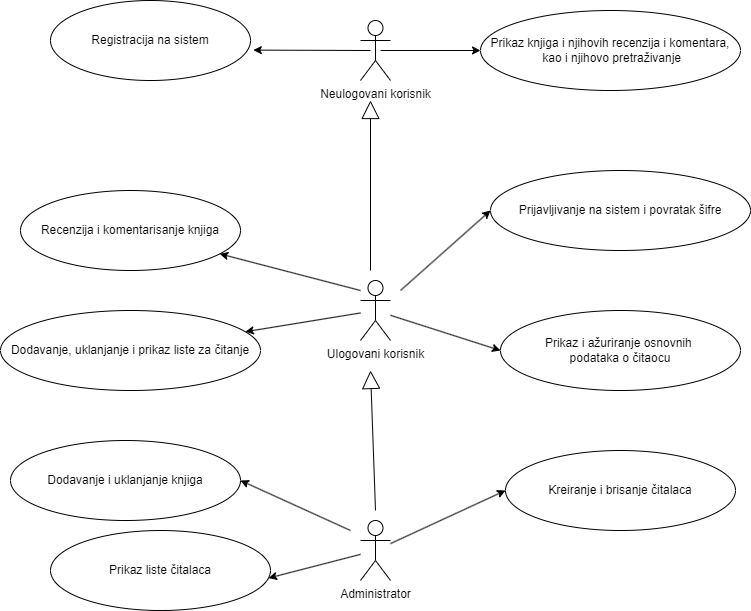

The diagram above was exported from draw.io. Its source (the exported page's mxGraphModel, read from the mxfile embedded in the PNG):
<mxGraphModel dx="1235" dy="731" grid="1" gridSize="10" guides="1" tooltips="1" connect="1" arrows="1" fold="1" page="1" pageScale="1" pageWidth="850" pageHeight="1100" math="0" shadow="0">
  <root>
    <mxCell id="0" />
    <mxCell id="1" parent="0" />
    <mxCell id="fvlIII-Ez50uNuMyyY1--1" value="Neulogovani korisnik" style="shape=umlActor;verticalLabelPosition=bottom;verticalAlign=top;html=1;outlineConnect=0;fontColor=#000000;" vertex="1" parent="1">
      <mxGeometry x="410" y="40" width="30" height="60" as="geometry" />
    </mxCell>
    <mxCell id="fvlIII-Ez50uNuMyyY1--2" value="Ulogovani korisnik" style="shape=umlActor;verticalLabelPosition=bottom;verticalAlign=top;html=1;outlineConnect=0;fontColor=#000000;" vertex="1" parent="1">
      <mxGeometry x="410" y="300" width="30" height="60" as="geometry" />
    </mxCell>
    <mxCell id="fvlIII-Ez50uNuMyyY1--3" value="Administrator" style="shape=umlActor;verticalLabelPosition=bottom;verticalAlign=top;html=1;outlineConnect=0;fontColor=#000000;" vertex="1" parent="1">
      <mxGeometry x="410" y="540" width="30" height="60" as="geometry" />
    </mxCell>
    <mxCell id="fvlIII-Ez50uNuMyyY1--4" value="&lt;span&gt;Kreiranje i brisanje čitalaca&lt;/span&gt;" style="ellipse;whiteSpace=wrap;html=1;fontColor=#000000;verticalAlign=middle;fontSize=12;" vertex="1" parent="1">
      <mxGeometry x="555" y="470" width="230" height="80" as="geometry" />
    </mxCell>
    <mxCell id="fvlIII-Ez50uNuMyyY1--5" value="&lt;br&gt;&lt;span style=&quot;font-family: Helvetica; font-style: normal; font-variant-ligatures: normal; font-variant-caps: normal; font-weight: 400; letter-spacing: normal; orphans: 2; text-align: center; text-indent: 0px; text-transform: none; widows: 2; word-spacing: 0px; -webkit-text-stroke-width: 0px; white-space: normal; text-decoration-thickness: initial; text-decoration-style: initial; text-decoration-color: initial; float: none; display: inline !important;&quot;&gt;Dodavanje, uklanjanje i prikaz liste za&amp;nbsp;&lt;/span&gt;čitanje&lt;div&gt;&lt;br/&gt;&lt;/div&gt;" style="ellipse;whiteSpace=wrap;html=1;verticalAlign=middle;fontColor=#000000;fontSize=12;" vertex="1" parent="1">
      <mxGeometry x="50" y="330" width="260" height="80" as="geometry" />
    </mxCell>
    <mxCell id="fvlIII-Ez50uNuMyyY1--6" value="&lt;span&gt;Recenzija i komentarisanje knjiga&lt;/span&gt;" style="ellipse;whiteSpace=wrap;html=1;verticalAlign=middle;fontColor=#000000;fontSize=12;" vertex="1" parent="1">
      <mxGeometry x="70" y="210" width="220" height="80" as="geometry" />
    </mxCell>
    <mxCell id="fvlIII-Ez50uNuMyyY1--7" value="&lt;span style=&quot;background-color: initial;&quot;&gt;Prikaz i ažuriranje osnovnih&amp;nbsp;&lt;/span&gt;&lt;div&gt;&lt;span style=&quot;background-color: initial;&quot;&gt;podataka o čitaocu&lt;/span&gt;&lt;/div&gt;" style="ellipse;whiteSpace=wrap;html=1;verticalAlign=middle;fontColor=#000000;fontSize=12;" vertex="1" parent="1">
      <mxGeometry x="550" y="330" width="240" height="80" as="geometry" />
    </mxCell>
    <mxCell id="fvlIII-Ez50uNuMyyY1--8" value="&lt;span&gt;Prijavljivanje na sistem i povratak šifre&lt;/span&gt;" style="ellipse;whiteSpace=wrap;html=1;verticalAlign=middle;fontColor=#000000;fontSize=12;" vertex="1" parent="1">
      <mxGeometry x="540" y="190" width="260" height="80" as="geometry" />
    </mxCell>
    <mxCell id="fvlIII-Ez50uNuMyyY1--9" value="Registracija na sistem" style="ellipse;whiteSpace=wrap;html=1;verticalAlign=middle;fontColor=#000000;fontSize=12;" vertex="1" parent="1">
      <mxGeometry x="100" y="20" width="200" height="80" as="geometry" />
    </mxCell>
    <mxCell id="fvlIII-Ez50uNuMyyY1--10" value="&lt;span&gt;Prikaz knjiga i njihovih recenzija i komentara,&lt;/span&gt;&lt;div&gt;&amp;nbsp;kao i njihovo pretraživanje&lt;/div&gt;" style="ellipse;whiteSpace=wrap;html=1;fontColor=#000000;verticalAlign=middle;fontSize=12;" vertex="1" parent="1">
      <mxGeometry x="530" y="30" width="260" height="80" as="geometry" />
    </mxCell>
    <mxCell id="fvlIII-Ez50uNuMyyY1--11" value="&lt;span&gt;Prikaz liste čitalaca&lt;/span&gt;" style="ellipse;whiteSpace=wrap;html=1;fontColor=#000000;verticalAlign=middle;fontSize=12;" vertex="1" parent="1">
      <mxGeometry x="100" y="550" width="220" height="80" as="geometry" />
    </mxCell>
    <mxCell id="fvlIII-Ez50uNuMyyY1--12" value="&lt;span&gt;Dodavanje i uklanjanje knjiga&lt;/span&gt;" style="ellipse;whiteSpace=wrap;html=1;verticalAlign=middle;fontColor=#000000;fontSize=12;" vertex="1" parent="1">
      <mxGeometry x="60" y="460" width="230" height="80" as="geometry" />
    </mxCell>
    <mxCell id="fvlIII-Ez50uNuMyyY1--15" value="" style="endArrow=classic;html=1;rounded=0;entryX=0.991;entryY=0.595;entryDx=0;entryDy=0;entryPerimeter=0;fontColor=#000000;" edge="1" parent="1" source="fvlIII-Ez50uNuMyyY1--3" target="fvlIII-Ez50uNuMyyY1--11">
      <mxGeometry width="50" height="50" relative="1" as="geometry">
        <mxPoint x="400" y="350" as="sourcePoint" />
        <mxPoint x="450" y="300" as="targetPoint" />
      </mxGeometry>
    </mxCell>
    <mxCell id="fvlIII-Ez50uNuMyyY1--16" value="" style="endArrow=classic;html=1;rounded=0;entryX=1;entryY=0.5;entryDx=0;entryDy=0;fontColor=#000000;" edge="1" parent="1" target="fvlIII-Ez50uNuMyyY1--12">
      <mxGeometry width="50" height="50" relative="1" as="geometry">
        <mxPoint x="400" y="550" as="sourcePoint" />
        <mxPoint x="450" y="300" as="targetPoint" />
      </mxGeometry>
    </mxCell>
    <mxCell id="fvlIII-Ez50uNuMyyY1--17" value="" style="endArrow=classic;html=1;rounded=0;entryX=0;entryY=0.5;entryDx=0;entryDy=0;fontColor=#000000;" edge="1" parent="1" source="fvlIII-Ez50uNuMyyY1--3" target="fvlIII-Ez50uNuMyyY1--4">
      <mxGeometry width="50" height="50" relative="1" as="geometry">
        <mxPoint x="400" y="350" as="sourcePoint" />
        <mxPoint x="450" y="300" as="targetPoint" />
      </mxGeometry>
    </mxCell>
    <mxCell id="fvlIII-Ez50uNuMyyY1--18" value="" style="endArrow=classic;html=1;rounded=0;fontColor=#000000;" edge="1" parent="1" source="fvlIII-Ez50uNuMyyY1--2" target="fvlIII-Ez50uNuMyyY1--5">
      <mxGeometry width="50" height="50" relative="1" as="geometry">
        <mxPoint x="400" y="350" as="sourcePoint" />
        <mxPoint x="450" y="300" as="targetPoint" />
      </mxGeometry>
    </mxCell>
    <mxCell id="fvlIII-Ez50uNuMyyY1--19" value="" style="endArrow=classic;html=1;rounded=0;entryX=0;entryY=0.5;entryDx=0;entryDy=0;fontColor=#000000;" edge="1" parent="1" source="fvlIII-Ez50uNuMyyY1--2" target="fvlIII-Ez50uNuMyyY1--7">
      <mxGeometry width="50" height="50" relative="1" as="geometry">
        <mxPoint x="400" y="350" as="sourcePoint" />
        <mxPoint x="450" y="300" as="targetPoint" />
      </mxGeometry>
    </mxCell>
    <mxCell id="fvlIII-Ez50uNuMyyY1--20" value="" style="endArrow=classic;html=1;rounded=0;fontColor=#000000;" edge="1" parent="1" target="fvlIII-Ez50uNuMyyY1--6">
      <mxGeometry width="50" height="50" relative="1" as="geometry">
        <mxPoint x="410" y="310" as="sourcePoint" />
        <mxPoint x="450" y="300" as="targetPoint" />
      </mxGeometry>
    </mxCell>
    <mxCell id="fvlIII-Ez50uNuMyyY1--21" value="" style="endArrow=classic;html=1;rounded=0;entryX=0;entryY=0.5;entryDx=0;entryDy=0;fontColor=#000000;" edge="1" parent="1" target="fvlIII-Ez50uNuMyyY1--8">
      <mxGeometry width="50" height="50" relative="1" as="geometry">
        <mxPoint x="450" y="310" as="sourcePoint" />
        <mxPoint x="450" y="300" as="targetPoint" />
      </mxGeometry>
    </mxCell>
    <mxCell id="fvlIII-Ez50uNuMyyY1--22" value="" style="endArrow=classic;html=1;rounded=0;entryX=1.014;entryY=0.62;entryDx=0;entryDy=0;entryPerimeter=0;fontColor=#000000;" edge="1" parent="1" target="fvlIII-Ez50uNuMyyY1--9">
      <mxGeometry width="50" height="50" relative="1" as="geometry">
        <mxPoint x="420" y="70" as="sourcePoint" />
        <mxPoint x="450" y="300" as="targetPoint" />
      </mxGeometry>
    </mxCell>
    <mxCell id="fvlIII-Ez50uNuMyyY1--23" value="" style="endArrow=classic;html=1;rounded=0;fontColor=#000000;" edge="1" parent="1">
      <mxGeometry width="50" height="50" relative="1" as="geometry">
        <mxPoint x="430" y="70" as="sourcePoint" />
        <mxPoint x="530" y="70" as="targetPoint" />
      </mxGeometry>
    </mxCell>
    <mxCell id="fvlIII-Ez50uNuMyyY1--26" value="" style="endArrow=block;endSize=16;endFill=0;html=1;rounded=0;fontColor=#000000;" edge="1" parent="1">
      <mxGeometry width="160" relative="1" as="geometry">
        <mxPoint x="425" y="530" as="sourcePoint" />
        <mxPoint x="420" y="390" as="targetPoint" />
      </mxGeometry>
    </mxCell>
    <mxCell id="fvlIII-Ez50uNuMyyY1--27" value="" style="endArrow=block;endSize=16;endFill=0;html=1;rounded=0;fontColor=#000000;" edge="1" parent="1">
      <mxGeometry width="160" relative="1" as="geometry">
        <mxPoint x="420" y="290" as="sourcePoint" />
        <mxPoint x="420" y="120" as="targetPoint" />
      </mxGeometry>
    </mxCell>
  </root>
</mxGraphModel>